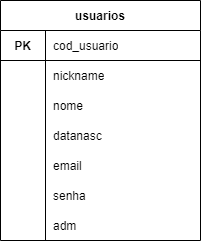

The diagram above was exported from draw.io. Its source (the exported page's mxGraphModel, read from the mxfile embedded in the PNG):
<mxGraphModel dx="868" dy="393" grid="1" gridSize="10" guides="1" tooltips="1" connect="1" arrows="1" fold="1" page="1" pageScale="1" pageWidth="827" pageHeight="1169" math="0" shadow="0">
  <root>
    <mxCell id="0" />
    <mxCell id="1" parent="0" />
    <mxCell id="vW5h1bkSyXqpDHaYJna5-1" value="usuarios" style="shape=table;startSize=30;container=1;collapsible=0;childLayout=tableLayout;fixedRows=1;rowLines=0;fontStyle=1;align=center;pointerEvents=1;gradientColor=#ffffff;" vertex="1" parent="1">
      <mxGeometry x="280" y="200" width="200" height="240" as="geometry" />
    </mxCell>
    <mxCell id="vW5h1bkSyXqpDHaYJna5-2" value="" style="shape=partialRectangle;html=1;whiteSpace=wrap;collapsible=0;dropTarget=0;pointerEvents=1;fillColor=none;top=0;left=0;bottom=1;right=0;points=[[0,0.5],[1,0.5]];portConstraint=eastwest;" vertex="1" parent="vW5h1bkSyXqpDHaYJna5-1">
      <mxGeometry y="30" width="200" height="30" as="geometry" />
    </mxCell>
    <mxCell id="vW5h1bkSyXqpDHaYJna5-3" value="&lt;b&gt;PK&lt;/b&gt;" style="shape=partialRectangle;html=1;whiteSpace=wrap;connectable=0;fillColor=none;top=0;left=0;bottom=0;right=0;overflow=hidden;pointerEvents=1;" vertex="1" parent="vW5h1bkSyXqpDHaYJna5-2">
      <mxGeometry width="45" height="30" as="geometry">
        <mxRectangle width="45" height="30" as="alternateBounds" />
      </mxGeometry>
    </mxCell>
    <mxCell id="vW5h1bkSyXqpDHaYJna5-4" value="cod_usuario" style="shape=partialRectangle;html=1;whiteSpace=wrap;connectable=0;fillColor=none;top=0;left=0;bottom=0;right=0;align=left;spacingLeft=6;overflow=hidden;pointerEvents=1;" vertex="1" parent="vW5h1bkSyXqpDHaYJna5-2">
      <mxGeometry x="45" width="155" height="30" as="geometry">
        <mxRectangle width="155" height="30" as="alternateBounds" />
      </mxGeometry>
    </mxCell>
    <mxCell id="vW5h1bkSyXqpDHaYJna5-5" value="" style="shape=partialRectangle;html=1;whiteSpace=wrap;collapsible=0;dropTarget=0;pointerEvents=1;fillColor=none;top=0;left=0;bottom=0;right=0;points=[[0,0.5],[1,0.5]];portConstraint=eastwest;" vertex="1" parent="vW5h1bkSyXqpDHaYJna5-1">
      <mxGeometry y="60" width="200" height="30" as="geometry" />
    </mxCell>
    <mxCell id="vW5h1bkSyXqpDHaYJna5-6" value="" style="shape=partialRectangle;html=1;whiteSpace=wrap;connectable=0;fillColor=none;top=0;left=0;bottom=0;right=0;overflow=hidden;pointerEvents=1;" vertex="1" parent="vW5h1bkSyXqpDHaYJna5-5">
      <mxGeometry width="45" height="30" as="geometry">
        <mxRectangle width="45" height="30" as="alternateBounds" />
      </mxGeometry>
    </mxCell>
    <mxCell id="vW5h1bkSyXqpDHaYJna5-7" value="nickname" style="shape=partialRectangle;html=1;whiteSpace=wrap;connectable=0;fillColor=none;top=0;left=0;bottom=0;right=0;align=left;spacingLeft=6;overflow=hidden;pointerEvents=1;" vertex="1" parent="vW5h1bkSyXqpDHaYJna5-5">
      <mxGeometry x="45" width="155" height="30" as="geometry">
        <mxRectangle width="155" height="30" as="alternateBounds" />
      </mxGeometry>
    </mxCell>
    <mxCell id="vW5h1bkSyXqpDHaYJna5-8" value="" style="shape=partialRectangle;html=1;whiteSpace=wrap;collapsible=0;dropTarget=0;pointerEvents=1;fillColor=none;top=0;left=0;bottom=0;right=0;points=[[0,0.5],[1,0.5]];portConstraint=eastwest;" vertex="1" parent="vW5h1bkSyXqpDHaYJna5-1">
      <mxGeometry y="90" width="200" height="30" as="geometry" />
    </mxCell>
    <mxCell id="vW5h1bkSyXqpDHaYJna5-9" value="" style="shape=partialRectangle;html=1;whiteSpace=wrap;connectable=0;fillColor=none;top=0;left=0;bottom=0;right=0;overflow=hidden;pointerEvents=1;" vertex="1" parent="vW5h1bkSyXqpDHaYJna5-8">
      <mxGeometry width="45" height="30" as="geometry">
        <mxRectangle width="45" height="30" as="alternateBounds" />
      </mxGeometry>
    </mxCell>
    <mxCell id="vW5h1bkSyXqpDHaYJna5-10" value="nome" style="shape=partialRectangle;html=1;whiteSpace=wrap;connectable=0;fillColor=none;top=0;left=0;bottom=0;right=0;align=left;spacingLeft=6;overflow=hidden;pointerEvents=1;" vertex="1" parent="vW5h1bkSyXqpDHaYJna5-8">
      <mxGeometry x="45" width="155" height="30" as="geometry">
        <mxRectangle width="155" height="30" as="alternateBounds" />
      </mxGeometry>
    </mxCell>
    <mxCell id="vW5h1bkSyXqpDHaYJna5-11" value="" style="shape=partialRectangle;html=1;whiteSpace=wrap;collapsible=0;dropTarget=0;pointerEvents=1;fillColor=none;top=0;left=0;bottom=0;right=0;points=[[0,0.5],[1,0.5]];portConstraint=eastwest;" vertex="1" parent="vW5h1bkSyXqpDHaYJna5-1">
      <mxGeometry y="120" width="200" height="30" as="geometry" />
    </mxCell>
    <mxCell id="vW5h1bkSyXqpDHaYJna5-12" value="" style="shape=partialRectangle;html=1;whiteSpace=wrap;connectable=0;fillColor=none;top=0;left=0;bottom=0;right=0;overflow=hidden;pointerEvents=1;" vertex="1" parent="vW5h1bkSyXqpDHaYJna5-11">
      <mxGeometry width="45" height="30" as="geometry">
        <mxRectangle width="45" height="30" as="alternateBounds" />
      </mxGeometry>
    </mxCell>
    <mxCell id="vW5h1bkSyXqpDHaYJna5-13" value="datanasc" style="shape=partialRectangle;html=1;whiteSpace=wrap;connectable=0;fillColor=none;top=0;left=0;bottom=0;right=0;align=left;spacingLeft=6;overflow=hidden;pointerEvents=1;" vertex="1" parent="vW5h1bkSyXqpDHaYJna5-11">
      <mxGeometry x="45" width="155" height="30" as="geometry">
        <mxRectangle width="155" height="30" as="alternateBounds" />
      </mxGeometry>
    </mxCell>
    <mxCell id="vW5h1bkSyXqpDHaYJna5-14" value="" style="shape=partialRectangle;html=1;whiteSpace=wrap;collapsible=0;dropTarget=0;pointerEvents=1;fillColor=none;top=0;left=0;bottom=0;right=0;points=[[0,0.5],[1,0.5]];portConstraint=eastwest;" vertex="1" parent="vW5h1bkSyXqpDHaYJna5-1">
      <mxGeometry y="150" width="200" height="30" as="geometry" />
    </mxCell>
    <mxCell id="vW5h1bkSyXqpDHaYJna5-15" value="" style="shape=partialRectangle;html=1;whiteSpace=wrap;connectable=0;fillColor=none;top=0;left=0;bottom=0;right=0;overflow=hidden;pointerEvents=1;" vertex="1" parent="vW5h1bkSyXqpDHaYJna5-14">
      <mxGeometry width="45" height="30" as="geometry">
        <mxRectangle width="45" height="30" as="alternateBounds" />
      </mxGeometry>
    </mxCell>
    <mxCell id="vW5h1bkSyXqpDHaYJna5-16" value="email" style="shape=partialRectangle;html=1;whiteSpace=wrap;connectable=0;fillColor=none;top=0;left=0;bottom=0;right=0;align=left;spacingLeft=6;overflow=hidden;pointerEvents=1;" vertex="1" parent="vW5h1bkSyXqpDHaYJna5-14">
      <mxGeometry x="45" width="155" height="30" as="geometry">
        <mxRectangle width="155" height="30" as="alternateBounds" />
      </mxGeometry>
    </mxCell>
    <mxCell id="vW5h1bkSyXqpDHaYJna5-33" value="" style="shape=partialRectangle;html=1;whiteSpace=wrap;collapsible=0;dropTarget=0;pointerEvents=1;fillColor=none;top=0;left=0;bottom=0;right=0;points=[[0,0.5],[1,0.5]];portConstraint=eastwest;" vertex="1" parent="vW5h1bkSyXqpDHaYJna5-1">
      <mxGeometry y="180" width="200" height="30" as="geometry" />
    </mxCell>
    <mxCell id="vW5h1bkSyXqpDHaYJna5-34" value="" style="shape=partialRectangle;html=1;whiteSpace=wrap;connectable=0;fillColor=none;top=0;left=0;bottom=0;right=0;overflow=hidden;pointerEvents=1;" vertex="1" parent="vW5h1bkSyXqpDHaYJna5-33">
      <mxGeometry width="45" height="30" as="geometry">
        <mxRectangle width="45" height="30" as="alternateBounds" />
      </mxGeometry>
    </mxCell>
    <mxCell id="vW5h1bkSyXqpDHaYJna5-35" value="senha" style="shape=partialRectangle;html=1;whiteSpace=wrap;connectable=0;fillColor=none;top=0;left=0;bottom=0;right=0;align=left;spacingLeft=6;overflow=hidden;pointerEvents=1;" vertex="1" parent="vW5h1bkSyXqpDHaYJna5-33">
      <mxGeometry x="45" width="155" height="30" as="geometry">
        <mxRectangle width="155" height="30" as="alternateBounds" />
      </mxGeometry>
    </mxCell>
    <mxCell id="vW5h1bkSyXqpDHaYJna5-36" value="" style="shape=partialRectangle;html=1;whiteSpace=wrap;collapsible=0;dropTarget=0;pointerEvents=1;fillColor=none;top=0;left=0;bottom=0;right=0;points=[[0,0.5],[1,0.5]];portConstraint=eastwest;" vertex="1" parent="vW5h1bkSyXqpDHaYJna5-1">
      <mxGeometry y="210" width="200" height="30" as="geometry" />
    </mxCell>
    <mxCell id="vW5h1bkSyXqpDHaYJna5-37" value="" style="shape=partialRectangle;html=1;whiteSpace=wrap;connectable=0;fillColor=none;top=0;left=0;bottom=0;right=0;overflow=hidden;pointerEvents=1;" vertex="1" parent="vW5h1bkSyXqpDHaYJna5-36">
      <mxGeometry width="45" height="30" as="geometry">
        <mxRectangle width="45" height="30" as="alternateBounds" />
      </mxGeometry>
    </mxCell>
    <mxCell id="vW5h1bkSyXqpDHaYJna5-38" value="adm" style="shape=partialRectangle;html=1;whiteSpace=wrap;connectable=0;fillColor=none;top=0;left=0;bottom=0;right=0;align=left;spacingLeft=6;overflow=hidden;pointerEvents=1;" vertex="1" parent="vW5h1bkSyXqpDHaYJna5-36">
      <mxGeometry x="45" width="155" height="30" as="geometry">
        <mxRectangle width="155" height="30" as="alternateBounds" />
      </mxGeometry>
    </mxCell>
  </root>
</mxGraphModel>